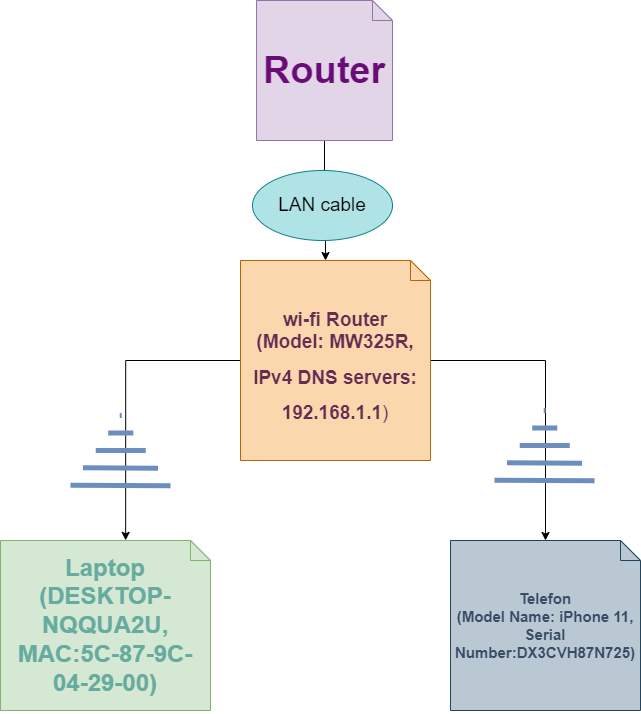

The diagram above was exported from draw.io. Its source (the exported page's mxGraphModel, read from the mxfile embedded in the PNG):
<mxGraphModel dx="1038" dy="579" grid="1" gridSize="10" guides="1" tooltips="1" connect="1" arrows="1" fold="1" page="1" pageScale="1" pageWidth="827" pageHeight="1169" math="0" shadow="0">
  <root>
    <mxCell id="0" />
    <mxCell id="1" parent="0" />
    <mxCell id="NtmW6iI47o-CR7RsULHN-1" value="&lt;h1&gt;&lt;font color=&quot;#67ab9f&quot;&gt;Laptop&lt;br&gt;(DESKTOP-NQQUA2U,&lt;br&gt;MAC:5C-87-9C-04-29-00)&lt;/font&gt;&lt;/h1&gt;" style="shape=note;size=20;whiteSpace=wrap;html=1;fillColor=#d5e8d4;strokeColor=#82b366;" parent="1" vertex="1">
      <mxGeometry x="90" y="640" width="210" height="170" as="geometry" />
    </mxCell>
    <mxCell id="NtmW6iI47o-CR7RsULHN-4" value="&lt;h1 style=&quot;font-size: 15px;&quot;&gt;&lt;font color=&quot;#394c66&quot;&gt;Telefon&lt;br&gt;(Model Name: iPhone 11,&lt;br&gt;Serial Number:DX3CVH87N725)&lt;/font&gt;&lt;/h1&gt;" style="shape=note;size=20;whiteSpace=wrap;html=1;fillColor=#bac8d3;strokeColor=#23445d;" parent="1" vertex="1">
      <mxGeometry x="540" y="640" width="190" height="170" as="geometry" />
    </mxCell>
    <mxCell id="NtmW6iI47o-CR7RsULHN-7" style="edgeStyle=orthogonalEdgeStyle;rounded=0;orthogonalLoop=1;jettySize=auto;html=1;entryX=0.596;entryY=-0.001;entryDx=0;entryDy=0;entryPerimeter=0;fontSize=15;fontColor=#662D53;" parent="1" source="NtmW6iI47o-CR7RsULHN-6" target="NtmW6iI47o-CR7RsULHN-1" edge="1">
      <mxGeometry relative="1" as="geometry" />
    </mxCell>
    <mxCell id="NtmW6iI47o-CR7RsULHN-10" style="edgeStyle=orthogonalEdgeStyle;rounded=0;orthogonalLoop=1;jettySize=auto;html=1;fontSize=15;fontColor=#662D53;" parent="1" source="NtmW6iI47o-CR7RsULHN-6" target="NtmW6iI47o-CR7RsULHN-4" edge="1">
      <mxGeometry relative="1" as="geometry" />
    </mxCell>
    <mxCell id="NtmW6iI47o-CR7RsULHN-6" value="&lt;h1 style=&quot;font-size: 19px;&quot;&gt;&lt;font style=&quot;font-size: 19px;&quot; color=&quot;#662d53&quot;&gt;wi-fi Router&lt;br&gt;(Model: MW325R,&lt;/font&gt;&lt;/h1&gt;&lt;h1 style=&quot;font-size: 19px;&quot;&gt;&lt;font style=&quot;font-size: 19px;&quot; color=&quot;#662d53&quot;&gt;IPv4 DNS servers:&lt;/font&gt;&lt;/h1&gt;&lt;font style=&quot;font-size: 19px;&quot; color=&quot;#662d53&quot;&gt;&lt;b&gt;192.168.1.1&lt;/b&gt;&lt;/font&gt;&lt;span style=&quot;font-size: 19px; color: rgb(102, 45, 83); background-color: initial;&quot;&gt;)&lt;/span&gt;&lt;font style=&quot;font-size: 19px;&quot; color=&quot;#662d53&quot;&gt;&lt;b&gt;&lt;br&gt;&lt;/b&gt;&lt;/font&gt;" style="shape=note;size=20;whiteSpace=wrap;html=1;fontSize=15;fillColor=#fad7ac;strokeColor=#b46504;" parent="1" vertex="1">
      <mxGeometry x="330" y="360" width="190" height="200" as="geometry" />
    </mxCell>
    <mxCell id="NtmW6iI47o-CR7RsULHN-13" style="edgeStyle=orthogonalEdgeStyle;rounded=0;orthogonalLoop=1;jettySize=auto;html=1;entryX=0;entryY=0;entryDx=85;entryDy=0;entryPerimeter=0;fontSize=19;fontColor=#6A0C78;" parent="1" source="NtmW6iI47o-CR7RsULHN-12" target="NtmW6iI47o-CR7RsULHN-6" edge="1">
      <mxGeometry relative="1" as="geometry" />
    </mxCell>
    <mxCell id="NtmW6iI47o-CR7RsULHN-12" value="&lt;h1&gt;&lt;font color=&quot;#6a0c78&quot;&gt;Router&lt;/font&gt;&lt;/h1&gt;" style="shape=note;size=20;whiteSpace=wrap;html=1;fontSize=19;fillColor=#e1d5e7;strokeColor=#9673a6;" parent="1" vertex="1">
      <mxGeometry x="346" y="100" width="136" height="140" as="geometry" />
    </mxCell>
    <mxCell id="NtmW6iI47o-CR7RsULHN-16" value="LAN cable" style="ellipse;whiteSpace=wrap;html=1;fontSize=19;fillColor=#b0e3e6;strokeColor=#0e8088;" parent="1" vertex="1">
      <mxGeometry x="342" y="270" width="140" height="70" as="geometry" />
    </mxCell>
    <mxCell id="NtmW6iI47o-CR7RsULHN-18" value="" style="shape=mxgraph.arrows2.wedgeArrowDashed2;html=1;bendable=0;startWidth=50;stepSize=15;rounded=0;fontFamily=Lucida Console;fontSize=22;fontColor=#09010A;fillColor=#dae8fc;gradientColor=#7ea6e0;strokeColor=#6c8ebf;strokeWidth=5;" parent="1" edge="1">
      <mxGeometry width="100" height="100" relative="1" as="geometry">
        <mxPoint x="634" y="580" as="sourcePoint" />
        <mxPoint x="634.29" y="510" as="targetPoint" />
      </mxGeometry>
    </mxCell>
    <mxCell id="NtmW6iI47o-CR7RsULHN-19" value="" style="shape=mxgraph.arrows2.wedgeArrowDashed2;html=1;bendable=0;startWidth=50;stepSize=15;rounded=0;fontFamily=Lucida Console;fontSize=22;fontColor=#09010A;fillColor=#dae8fc;gradientColor=#7ea6e0;strokeColor=#6c8ebf;strokeWidth=5;" parent="1" edge="1">
      <mxGeometry width="100" height="100" relative="1" as="geometry">
        <mxPoint x="210" y="585" as="sourcePoint" />
        <mxPoint x="210.28999999999996" y="515" as="targetPoint" />
      </mxGeometry>
    </mxCell>
  </root>
</mxGraphModel>